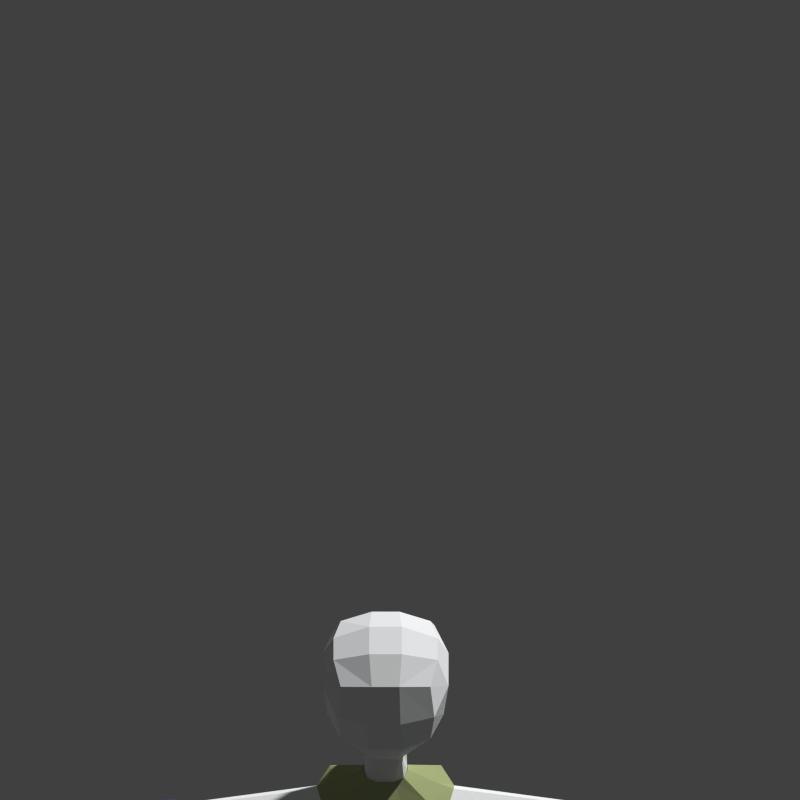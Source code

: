 # Source: Human_Low_Poly_BVH_RIGGED2.blend  (saved by Blender 2.72.0; exported with 4.5.12 LTS)
import bpy
from mathutils import Matrix  # noqa: F401  (used for matrix-valued properties, if any)

bpy.ops.wm.read_factory_settings(use_empty=True)
scene = bpy.context.scene
scene.name = 'Scene'

# ---- collections
col_collection_1 = bpy.data.collections.new('Collection 1'); scene.collection.children.link(col_collection_1)

# ---- materials (node trees are filled in below, after node groups)
mat_material_001 = bpy.data.materials.new('Material.001')
mat_material_001.alpha_threshold = 0.0
mat_material_001.use_transparent_shadow = False
mat_material_001.diffuse_color = (0.9702, 0.9868, 1.0, 1.0)
mat_material_001.roughness = 0.5
mat_material_001.line_color = (0.0, 0.0, 0.0, 1.0)
mat_material_003 = bpy.data.materials.new('Material.003')
mat_material_003.alpha_threshold = 0.0
mat_material_003.use_transparent_shadow = False
mat_material_003.diffuse_color = (0.08844, 0.05266, 0.1424, 1.0)
mat_material_003.roughness = 0.5
mat_material_003.line_color = (0.0, 0.0, 0.0, 1.0)
mat_material_002 = bpy.data.materials.new('Material.002')
mat_material_002.alpha_threshold = 0.0
mat_material_002.use_transparent_shadow = False
mat_material_002.diffuse_color = (0.4102, 0.4672, 0.2166, 1.0)
mat_material_002.roughness = 0.5
mat_material_002.specular_intensity = 0.0
mat_material_002.line_color = (0.0, 0.0, 0.0, 1.0)

# ---- material node trees

# ---- world
world_world = bpy.data.worlds.new('World'); scene.world = world_world
world_world.color = (0.05088, 0.05088, 0.05088)
world_world.use_sun_shadow = False
world_world.sun_shadow_jitter_overblur = 0.0
world_world.cycles.sampling_method = 'MANUAL'
world_world.cycles.sample_map_resolution = 256

# ---- cameras
cam_camera_005 = bpy.data.cameras.new('Camera.005')
cam_camera_005.type = 'ORTHO'
cam_camera_005.clip_end = 100.0
cam_camera_005.lens = 35.0
cam_camera_005.sensor_width = 32.0
cam_camera_005.sensor_height = 18.0
cam_camera_005.ortho_scale = 2.25
cam_camera_005.display_size = 2.0
cam_camera_005.dof.focus_distance = 0.0
cam_camera_005.dof.aperture_fstop = 128.0
cam_camera_004 = bpy.data.cameras.new('Camera.004')
cam_camera_004.type = 'ORTHO'
cam_camera_004.clip_end = 100.0
cam_camera_004.lens = 35.0
cam_camera_004.sensor_width = 32.0
cam_camera_004.sensor_height = 18.0
cam_camera_004.ortho_scale = 2.25
cam_camera_004.display_size = 2.0
cam_camera_004.dof.focus_distance = 0.0
cam_camera_004.dof.aperture_fstop = 128.0
cam_camera_003 = bpy.data.cameras.new('Camera.003')
cam_camera_003.type = 'ORTHO'
cam_camera_003.clip_end = 100.0
cam_camera_003.lens = 35.0
cam_camera_003.sensor_width = 32.0
cam_camera_003.sensor_height = 18.0
cam_camera_003.ortho_scale = 2.25
cam_camera_003.display_size = 2.0
cam_camera_003.dof.focus_distance = 0.0
cam_camera_003.dof.aperture_fstop = 128.0
cam_camera_002 = bpy.data.cameras.new('Camera.002')
cam_camera_002.type = 'ORTHO'
cam_camera_002.clip_end = 100.0
cam_camera_002.lens = 35.0
cam_camera_002.sensor_width = 32.0
cam_camera_002.sensor_height = 18.0
cam_camera_002.ortho_scale = 2.25
cam_camera_002.display_size = 2.0
cam_camera_002.dof.focus_distance = 0.0
cam_camera_002.dof.aperture_fstop = 128.0
cam_camera_001 = bpy.data.cameras.new('Camera.001')
cam_camera_001.type = 'ORTHO'
cam_camera_001.clip_end = 100.0
cam_camera_001.lens = 35.0
cam_camera_001.sensor_width = 32.0
cam_camera_001.sensor_height = 18.0
cam_camera_001.ortho_scale = 2.4
cam_camera_001.display_size = 2.0
cam_camera_001.dof.focus_distance = 0.0
cam_camera_001.dof.aperture_fstop = 128.0

# ---- meshes
me_cube_001 = bpy.data.meshes.new('Cube.001')
me_cube_001.from_pydata([(0.9922, 1.344, -8.272), (1.161, -0.1919, -8.506), (1.253, 0.5484, -8.179), (0.3119, 1.535, -8.297), (0.3242, -0.3372, -8.696), (0.3199, 0.5867, -8.402), (1.061, 1.479, -9.205), (1.293, -0.1978, -9.206), (1.353, 0.6461, -8.999), (0.3649, 1.67, -9.138), (0.3925, -0.4159, -9.304), (0.4064, 0.6371, -9.168), (1.253, 0.7862, -11.89), (1.353, 0.0406, -11.89), (1.383, 0.4149, -11.8), (0.9161, 0.8716, -11.87), (0.9273, -0.05568, -11.94), (0.9238, 0.4087, -11.88), (1.415, 0.0274, -12.57), (0.9833, -0.07288, -12.61), (0.9697, 0.8783, -12.53), (1.313, 0.792, -12.56), (0.9779, 0.4071, -12.55), (1.446, 0.4165, -12.48), (1.385, 0.004344, -12.19), (0.9349, 0.8678, -12.17), (0.9436, 0.3889, -12.18), (1.417, 0.396, -12.1), (0.9479, -0.09586, -12.24), (1.282, 0.7791, -12.19), (4.272, 1.189, -2.739), (4.358, 0.6, -2.903), (4.352, 0.8568, -2.725), (4.22, 1.2, -3.398), (4.289, 0.6437, -3.557), (4.296, 0.9122, -3.419), (7.748, 1.524, -2.79), (7.807, 1.058, -2.922), (7.802, 1.261, -2.783), (7.706, 1.65, -3.319), (7.764, 1.095, -3.444), (7.756, 1.417, -3.342), (4.492, 1.315, -3.453), (4.562, 1.295, -2.647), (4.657, 0.5866, -2.851), (4.581, 0.6299, -3.651), (4.58, 0.9549, -3.477), (4.652, 0.8986, -2.638), (-1.534, 0.5802, -13.55), (-0.9351, 0.564, -13.63), (-0.9616, 1.09, -13.6), (-1.495, 0.1443, -13.65), (-1.368, 0.9964, -13.64), (-0.9889, 0.03646, -13.7), (0.9817, 0.02726, -13.59), (1.375, 1.005, -13.52), (1.504, 0.1364, -13.54), (0.9553, 1.1, -13.49), (-0.9922, 1.344, -8.272), (-1.161, -0.1919, -8.506), (-1.253, 0.5484, -8.179), (-0.3119, 1.535, -8.297), (-0.3242, -0.3372, -8.696), (-0.3199, 0.5867, -8.402), (-1.061, 1.479, -9.205), (-1.293, -0.1978, -9.206), (-1.353, 0.6461, -8.999), (-0.3649, 1.67, -9.138), (-0.3925, -0.4159, -9.304), (-0.4064, 0.6371, -9.168), (-1.253, 0.7862, -11.89), (-1.353, 0.0406, -11.89), (-1.383, 0.4149, -11.8), (-0.9161, 0.8716, -11.87), (-0.9273, -0.05568, -11.94), (-0.9238, 0.4087, -11.88), (-1.415, 0.0274, -12.57), (-0.9833, -0.07288, -12.61), (-0.9697, 0.8783, -12.53), (-1.313, 0.792, -12.56), (-0.9779, 0.4071, -12.55), (-1.446, 0.4165, -12.48), (-1.385, 0.004344, -12.19), (-0.9349, 0.8678, -12.17), (-0.9436, 0.3889, -12.18), (-1.417, 0.396, -12.1), (-0.9479, -0.09586, -12.24), (-1.282, 0.7791, -12.19), (-4.266, 1.198, -2.729), (-4.357, 0.5864, -2.897), (-4.348, 0.852, -2.711), (-4.214, 1.21, -3.408), (-4.285, 0.6362, -3.569), (-4.292, 0.9158, -3.433), (-7.747, 1.534, -2.779), (-7.809, 1.045, -2.916), (-7.803, 1.257, -2.768), (-7.705, 1.661, -3.329), (-7.765, 1.087, -3.457), (-7.756, 1.42, -3.357), (-4.489, 1.326, -3.462), (-4.558, 1.305, -2.637), (-4.657, 0.5733, -2.844), (-4.58, 0.6224, -3.664), (-4.578, 0.9586, -3.491), (-4.651, 0.8943, -2.624), (0.9233, 0.5637, -13.51), (1.545, 0.5821, -13.43), (0.1988, 0.632, -2.292), (0.2222, -0.02702, -2.473), (0.4775, 0.2642, -2.247), (0.4696, 0.01722, -2.355), (0.9069, 1.059, -2.457), (1.199, -0.3448, -2.734), (0.4033, 0.5577, -2.223), (0.398, 1.213, -2.588), (0.4629, -0.4626, -3.072), (1.121, -0.1909, -7.172), (0.941, 1.221, -6.751), (1.032, -0.3055, -4.546), (1.038, 0.4179, -4.093), (0.2242, 1.487, -4.083), (0.2893, -0.4263, -4.876), (0.9777, 1.333, -8.278), (1.14, -0.1874, -8.513), (1.129, 0.4518, -6.762), (0.3994, 1.41, -6.762), (0.4566, -0.2998, -7.468), (1.235, 0.5451, -8.184), (0.3477, 1.527, -8.298), (0.3617, -0.3344, -8.694), (1.092, 0.4072, -2.51), (0.8277, 1.279, -4.074), (1.391, 0.8392, -2.651), (1.483, 0.1488, -2.857), (1.474, 0.4565, -2.648), (1.324, 0.8577, -3.444), (1.418, 0.1796, -3.645), (1.404, 0.4892, -3.462), (4.302, 1.167, -2.762), (4.372, 0.6356, -2.918), (4.369, 0.8719, -2.759), (4.247, 1.181, -3.371), (4.315, 0.6611, -3.526), (4.311, 0.9022, -3.384), (0.4199, -0.3339, -6.047), (0.3653, 1.308, -5.372), (1.065, 0.3882, -5.37), (1.057, -0.2286, -5.763), (0.8854, 1.126, -5.36), (8.881e-10, 0.6309, -2.292), (8.881e-10, -0.0267, -2.472), (-0.2222, -0.02702, -2.473), (-0.2012, 0.6314, -2.292), (-0.4696, 0.01722, -2.355), (-0.9073, 1.11, -2.531), (-1.199, -0.3448, -2.734), (-0.4045, 0.5587, -2.223), (-0.4777, 0.2653, -2.247), (-0.3973, 1.21, -2.583), (-0.4629, -0.4626, -3.072), (-1.121, -0.1909, -7.172), (-4.456e-11, 1.212, -2.586), (-4.456e-11, -0.4621, -3.07), (-0.941, 1.221, -6.751), (-1.038, 0.4179, -4.093), (-0.224, 1.487, -4.083), (-0.2893, -0.4263, -4.876), (-0.9777, 1.333, -8.278), (-4.456e-11, 1.487, -4.083), (-4.456e-11, -0.4264, -4.876), (-1.14, -0.1874, -8.513), (-1.129, 0.4518, -6.762), (-0.3994, 1.41, -6.762), (-0.4566, -0.2998, -7.468), (-4.456e-11, 1.411, -6.762), (-4.456e-11, -0.2999, -7.468), (-1.235, 0.5451, -8.184), (-0.3477, 1.527, -8.298), (-0.3617, -0.3344, -8.694), (-4.456e-11, 1.477, -8.253), (-4.456e-11, -0.2757, -8.825), (-1.091, 0.4082, -2.51), (-0.8275, 1.279, -4.074), (-1.032, -0.3055, -4.546), (-1.39, 0.8389, -2.65), (-1.483, 0.1488, -2.857), (-1.473, 0.4568, -2.648), (-1.324, 0.8573, -3.444), (-1.418, 0.1796, -3.645), (-1.404, 0.4892, -3.462), (-4.302, 1.167, -2.762), (-4.372, 0.6356, -2.918), (-4.369, 0.8719, -2.759), (-4.247, 1.181, -3.371), (-4.315, 0.6611, -3.526), (-4.311, 0.9022, -3.384), (-4.456e-11, -0.334, -6.047), (-0.4199, -0.3339, -6.047), (-0.3653, 1.308, -5.372), (-4.456e-11, 1.309, -5.372), (-1.065, 0.3882, -5.37), (-1.057, -0.2286, -5.763), (-0.8854, 1.126, -5.36), (0.9701, -0.9962, 1.018), (0.97, 1.013, 1.018), (0.4865, -1.045, -1.432), (0.3481, 0.5865, -1.569), (0.3215, -1.182, -1.736), (0.2996, -1.142, 1.159), (0.4531, 0.006886, -1.692), (0.369, 0.3395, -1.579), (1.055, -1.396, 0.4893), (0.9735, -1.224, -0.3305), (1.125, 0.3333, 1.159), (1.125, -0.3333, 1.159), (0.287, 0.6139, -1.595), (1.055, 1.413, 0.4892), (0.9735, 1.241, -0.3305), (0.2996, 1.159, 1.159), (0.3525, -0.4206, 1.421), (0.3525, 0.4206, 1.421), (0.4095, -0.02825, -1.793), (0.3239, -1.661, 0.5246), (0.3699, -1.505, -0.3873), (1.36, 0.5032, 0.5377), (1.254, 0.4502, -0.3873), (1.36, -0.5057, 0.5376), (1.254, -0.4511, -0.3873), (0.3239, 1.678, 0.5245), (0.3699, 1.522, -0.3873), (0.2018, 0.6166, -2.32), (0.2242, -0.0007747, -2.491), (0.465, 0.2678, -2.277), (0.465, 0.03609, -2.38), (0.3978, 0.5495, -2.253), (-1.036, 0.09367, -13.58), (-1.32, 0.9413, -13.53), (-1.438, 0.1921, -13.54), (-1.0, 1.028, -13.5), (1.363, 1.125, -14.5), (1.502, 0.3254, -14.5), (1.526, 0.7259, -14.4), (0.9994, 1.218, -14.47), (1.057, 0.2204, -14.55), (0.9899, 0.7249, -14.48), (1.443, 1.282, -15.43), (1.889, 0.5326, -15.43), (1.739, 0.933, -15.33), (1.006, 1.375, -15.39), (1.036, 0.3776, -15.47), (1.044, 0.8821, -15.4), (2.129, -1.453, -14.81), (1.793, -1.534, -14.83), (2.221, -1.399, -15.51), (1.808, -1.48, -15.53), (1.442, -0.6682, -14.63), (1.416, -0.5535, -15.56), (2.189, -0.4467, -15.53), (1.888, -0.5614, -14.6), (0.8545, 1.022, -14.92), (0.8451, 1.663, -14.9), (1.759, 1.073, -14.82), (1.895, 0.5525, -14.95), (0.8764, 0.366, -15.01), (1.392, 1.543, -14.95), (2.35, -1.877, -15.2), (1.875, -1.983, -15.24), (1.375, -0.8175, -15.12), (2.316, -0.6785, -15.07), (7.749, 1.482, -2.847), (7.797, 1.119, -2.958), (7.797, 1.283, -2.85), (7.708, 1.598, -3.271), (7.755, 1.128, -3.382), (7.755, 1.398, -3.273), (8.245, 1.624, -2.777), (8.292, 1.086, -2.888), (8.292, 1.425, -2.78), (8.203, 1.739, -3.311), (8.251, 1.163, -3.363), (8.251, 1.608, -3.365), (9.408, 1.828, -2.795), (9.57, 0.9825, -2.862), (9.619, 1.497, -2.807), (9.384, 1.841, -3.115), (9.545, 1.098, -3.147), (9.594, 1.613, -3.158), (8.147, 0.4338, -3.156), (8.134, 0.4365, -3.287), (8.299, 0.4237, -3.134), (8.287, 0.4474, -3.281), (8.213, 0.7957, -3.269), (8.23, 0.7643, -3.075), (8.011, 0.7812, -3.277), (8.028, 0.7776, -3.104), (-0.9701, -0.9962, 1.018), (-0.97, 1.013, 1.018), (-0.4865, -1.045, -1.432), (-0.3481, 0.5865, -1.569), (-0.3215, -1.182, -1.736), (-0.2996, -1.142, 1.159), (-0.4531, 0.006886, -1.692), (-0.369, 0.3395, -1.579), (-1.055, -1.396, 0.4893), (-0.9735, -1.224, -0.3305), (-1.125, 0.3333, 1.159), (-1.125, -0.3333, 1.159), (-0.287, 0.6139, -1.595), (-1.055, 1.413, 0.4892), (-0.9735, 1.241, -0.3305), (-0.2996, 1.159, 1.159), (-0.3525, -0.4206, 1.421), (-0.3525, 0.4206, 1.421), (-0.4095, -0.02825, -1.793), (-0.3239, -1.661, 0.5246), (-0.3699, -1.505, -0.3873), (-1.36, 0.5032, 0.5377), (-1.254, 0.4502, -0.3873), (-1.36, -0.5057, 0.5376), (-1.254, -0.4511, -0.3873), (-0.3239, 1.678, 0.5245), (-0.3699, 1.522, -0.3873), (0.0, -1.183, -1.738), (0.0, -1.142, 1.159), (-2.166e-09, 0.6139, -1.595), (0.0, 1.159, 1.159), (0.0, -0.4206, 1.421), (0.0, 0.4206, 1.421), (0.0, -0.02825, -1.793), (9.327e-10, 0.6166, -2.32), (0.0, -1.663, 0.5256), (0.0, -1.505, -0.3873), (0.0, 1.68, 0.5255), (0.0, 1.522, -0.3873), (9.327e-10, -0.0007747, -2.491), (-0.2242, -0.0007747, -2.491), (-0.2018, 0.6166, -2.32), (-0.465, 0.03609, -2.38), (-0.3978, 0.5495, -2.253), (-0.465, 0.2678, -2.277), (-1.009, 0.5665, -13.51), (-1.461, 0.5675, -13.44), (-1.363, 1.125, -14.5), (-1.502, 0.3254, -14.5), (-1.526, 0.7259, -14.4), (-0.9994, 1.218, -14.47), (-1.057, 0.2204, -14.55), (-0.9899, 0.7249, -14.48), (1.461, 0.5675, -13.44), (1.009, 0.5665, -13.51), (1.0, 1.028, -13.5), (1.438, 0.1921, -13.54), (1.32, 0.9413, -13.53), (1.036, 0.09367, -13.58), (-1.443, 1.282, -15.43), (-1.889, 0.5326, -15.43), (-1.739, 0.933, -15.33), (-1.006, 1.375, -15.39), (-1.036, 0.3776, -15.47), (-1.044, 0.8821, -15.4), (-2.129, -1.453, -14.81), (-1.793, -1.534, -14.83), (-2.221, -1.399, -15.51), (-1.808, -1.48, -15.53), (-1.442, -0.6682, -14.63), (-1.416, -0.5535, -15.56), (-2.189, -0.4467, -15.53), (-1.888, -0.5614, -14.6), (-0.8545, 1.022, -14.92), (-0.8451, 1.663, -14.9), (-1.759, 1.073, -14.82), (-1.895, 0.5525, -14.95), (-0.8764, 0.366, -15.01), (-1.392, 1.543, -14.95), (-2.35, -1.877, -15.2), (-1.875, -1.983, -15.24), (-1.375, -0.8175, -15.12), (-2.316, -0.6785, -15.07), (-7.749, 1.482, -2.847), (-7.797, 1.119, -2.958), (-7.797, 1.283, -2.85), (-7.708, 1.598, -3.271), (-7.755, 1.128, -3.382), (-7.755, 1.398, -3.273), (-8.245, 1.624, -2.777), (-8.292, 1.086, -2.888), (-8.292, 1.425, -2.78), (-8.203, 1.739, -3.311), (-8.251, 1.163, -3.363), (-8.251, 1.608, -3.365), (-9.408, 1.828, -2.795), (-9.57, 0.9825, -2.862), (-9.619, 1.497, -2.807), (-9.384, 1.841, -3.115), (-9.545, 1.098, -3.147), (-9.594, 1.613, -3.158), (-8.147, 0.4338, -3.156), (-8.134, 0.4365, -3.287), (-8.299, 0.4237, -3.134), (-8.287, 0.4474, -3.281), (-8.213, 0.7957, -3.269), (-8.23, 0.7643, -3.075), (-8.011, 0.7812, -3.277), (-8.028, 0.7776, -3.104)], [], [(1, 4, 10, 7), (5, 3, 9, 11), (6, 8, 14, 12), (10, 11, 17, 16), (4, 5, 11, 10), (3, 0, 6, 9), (2, 1, 7, 8), (0, 2, 8, 6), (7, 10, 16, 13), (9, 6, 12, 15), (11, 9, 15, 17), (8, 7, 13, 14), (25, 29, 21, 20), (24, 28, 19, 18), (26, 25, 20, 22), (27, 24, 18, 23), (28, 26, 22, 19), (29, 27, 23, 21), (15, 12, 29, 25), (13, 16, 28, 24), (17, 15, 25, 26), (14, 13, 24, 27), (16, 17, 26, 28), (12, 14, 27, 29), (44, 45, 40, 37), (42, 43, 36, 39), (45, 46, 41, 40), (47, 44, 37, 38), (46, 42, 39, 41), (43, 47, 38, 36), (31, 34, 45, 44), (33, 30, 43, 42), (34, 35, 46, 45), (32, 31, 44, 47), (35, 33, 42, 46), (30, 32, 47, 43), (20, 21, 55, 57), (19, 22, 106, 54), (21, 23, 107, 55), (18, 19, 54, 56), (22, 20, 57, 106), (23, 18, 56, 107), (79, 52, 48, 81), (77, 53, 49, 80), (81, 48, 51, 76), (80, 49, 50, 78), (76, 51, 53, 77), (78, 50, 52, 79), (59, 65, 68, 62), (63, 69, 67, 61), (64, 70, 72, 66), (68, 74, 75, 69), (62, 68, 69, 63), (61, 67, 64, 58), (60, 66, 65, 59), (58, 64, 66, 60), (65, 71, 74, 68), (67, 73, 70, 64), (69, 75, 73, 67), (66, 72, 71, 65), (83, 78, 79, 87), (82, 76, 77, 86), (84, 80, 78, 83), (85, 81, 76, 82), (86, 77, 80, 84), (87, 79, 81, 85), (73, 83, 87, 70), (71, 82, 86, 74), (75, 84, 83, 73), (72, 85, 82, 71), (74, 86, 84, 75), (70, 87, 85, 72), (102, 95, 98, 103), (100, 97, 94, 101), (103, 98, 99, 104), (105, 96, 95, 102), (104, 99, 97, 100), (101, 94, 96, 105), (89, 102, 103, 92), (91, 100, 101, 88), (92, 103, 104, 93), (90, 105, 102, 89), (93, 104, 100, 91), (88, 101, 105, 90), (162, 115, 121, 169), (111, 109, 116, 113), (146, 149, 118, 126), (148, 145, 127, 117), (145, 197, 176, 127), (200, 146, 126, 175), (116, 163, 170, 122), (113, 116, 122, 119), (127, 176, 181, 130), (175, 126, 129, 180), (118, 125, 128, 123), (125, 117, 124, 128), (147, 148, 117, 125), (149, 147, 125, 118), (117, 127, 130, 124), (126, 118, 123, 129), (133, 135, 141, 139), (138, 136, 142, 144), (136, 133, 139, 142), (134, 137, 143, 140), (137, 138, 144, 143), (135, 134, 140, 141), (119, 122, 145, 148), (122, 170, 197, 145), (169, 121, 146, 200), (120, 119, 148, 147), (150, 162, 159, 153), (162, 169, 166, 159), (154, 156, 160, 152), (153, 159, 155, 157), (199, 173, 164, 203), (202, 161, 174, 198), (198, 174, 176, 197), (200, 175, 173, 199), (160, 167, 170, 163), (174, 179, 181, 176), (175, 180, 178, 173), (164, 168, 177, 172), (172, 177, 171, 161), (201, 172, 161, 202), (203, 164, 172, 201), (161, 171, 179, 174), (173, 178, 168, 164), (185, 191, 193, 187), (190, 196, 194, 188), (188, 194, 191, 185), (186, 192, 195, 189), (189, 195, 196, 190), (187, 193, 192, 186), (167, 198, 197, 170), (169, 200, 199, 166), (110, 111, 113, 131), (114, 110, 131, 112), (109, 151, 163, 116), (115, 112, 132, 121), (108, 114, 112, 115), (119, 120, 138, 137), (113, 119, 137, 134), (131, 113, 134, 135), (120, 132, 136, 138), (112, 131, 135, 133), (132, 112, 133, 136), (121, 132, 149, 146), (132, 120, 147, 149), (158, 182, 156, 154), (157, 155, 182, 158), (152, 160, 163, 151), (159, 166, 183, 155), (156, 184, 167, 160), (184, 189, 190, 165), (156, 186, 189, 184), (182, 187, 186, 156), (165, 190, 188, 183), (155, 185, 187, 182), (183, 188, 185, 155), (166, 199, 203, 183), (184, 202, 198, 167), (165, 201, 202, 184), (183, 203, 201, 165), (228, 213, 206, 210), (230, 218, 207, 216), (204, 215, 220, 209), (215, 214, 221, 220), (214, 205, 219, 221), (208, 222, 210, 206), (323, 329, 222, 208), (213, 224, 208, 206), (204, 209, 223, 212), (212, 223, 224, 213), (218, 226, 211, 207), (226, 228, 210, 211), (205, 214, 225, 217), (217, 225, 226, 218), (214, 215, 227, 225), (225, 227, 228, 226), (215, 204, 212, 227), (227, 212, 213, 228), (334, 230, 216, 325), (326, 219, 229, 333), (333, 229, 230, 334), (219, 205, 217, 229), (229, 217, 218, 230), (209, 220, 327, 324), (220, 221, 328, 327), (221, 219, 326, 328), (224, 332, 323, 208), (209, 324, 331, 223), (223, 331, 332, 224), (351, 353, 240, 243), (352, 354, 244, 241), (262, 263, 247, 248), (260, 261, 249, 251), (350, 351, 243, 245), (349, 352, 241, 242), (354, 350, 245, 244), (353, 349, 242, 240), (251, 249, 246, 248), (250, 251, 248, 247), (264, 260, 251, 250), (265, 262, 248, 246), (268, 257, 255, 267), (261, 265, 246, 249), (266, 267, 255, 254), (269, 259, 252, 266), (257, 258, 254, 255), (259, 256, 253, 252), (264, 250, 257, 268), (263, 241, 259, 269), (250, 247, 258, 257), (241, 244, 256, 259), (242, 241, 263, 262), (245, 243, 261, 260), (244, 245, 260, 264), (240, 242, 262, 265), (256, 268, 267, 253), (243, 240, 265, 261), (252, 253, 267, 266), (258, 269, 266, 254), (244, 264, 268, 256), (247, 263, 269, 258), (272, 271, 277, 278), (274, 275, 281, 280), (280, 281, 287, 286), (277, 280, 286, 283), (275, 273, 279, 281), (270, 272, 278, 276), (273, 270, 276, 279), (292, 293, 290, 291), (282, 284, 287, 285), (284, 283, 286, 287), (278, 277, 283, 284), (281, 279, 285, 287), (276, 278, 284, 282), (279, 276, 282, 285), (288, 289, 291, 290), (294, 292, 291, 289), (293, 295, 288, 290), (295, 294, 289, 288), (280, 277, 293, 292), (274, 280, 292, 294), (277, 271, 295, 293), (271, 274, 294, 295), (320, 302, 298, 305), (322, 308, 299, 310), (296, 301, 312, 307), (307, 312, 313, 306), (306, 313, 311, 297), (300, 298, 302, 314), (323, 300, 314, 329), (305, 298, 300, 316), (296, 304, 315, 301), (304, 305, 316, 315), (310, 299, 303, 318), (318, 303, 302, 320), (297, 309, 317, 306), (309, 310, 318, 317), (306, 317, 319, 307), (317, 318, 320, 319), (307, 319, 304, 296), (319, 320, 305, 304), (334, 325, 308, 322), (326, 333, 321, 311), (333, 334, 322, 321), (311, 321, 309, 297), (321, 322, 310, 309), (301, 324, 327, 312), (312, 327, 328, 313), (313, 328, 326, 311), (316, 300, 323, 332), (301, 315, 331, 324), (315, 316, 332, 331), (239, 346, 343, 237), (238, 344, 347, 236), (371, 357, 356, 372), (369, 360, 358, 370), (341, 348, 346, 239), (342, 345, 344, 238), (236, 347, 348, 341), (237, 343, 345, 342), (360, 357, 355, 358), (359, 356, 357, 360), (373, 359, 360, 369), (374, 355, 357, 371), (377, 376, 364, 366), (370, 358, 355, 374), (375, 363, 364, 376), (378, 375, 361, 368), (366, 364, 363, 367), (368, 361, 362, 365), (373, 377, 366, 359), (372, 378, 368, 344), (359, 366, 367, 356), (344, 368, 365, 347), (345, 371, 372, 344), (348, 369, 370, 346), (347, 373, 369, 348), (343, 374, 371, 345), (365, 362, 376, 377), (346, 370, 374, 343), (361, 375, 376, 362), (367, 363, 375, 378), (347, 365, 377, 373), (356, 367, 378, 372), (381, 387, 386, 380), (383, 389, 390, 384), (389, 395, 396, 390), (386, 392, 395, 389), (384, 390, 388, 382), (379, 385, 387, 381), (382, 388, 385, 379), (401, 400, 399, 402), (391, 394, 396, 393), (393, 396, 395, 392), (387, 393, 392, 386), (390, 396, 394, 388), (385, 391, 393, 387), (388, 394, 391, 385), (397, 399, 400, 398), (403, 398, 400, 401), (402, 399, 397, 404), (404, 397, 398, 403), (389, 401, 402, 386), (383, 403, 401, 389), (386, 402, 404, 380), (380, 404, 403, 383), (222, 329, 335, 232), (325, 216, 231, 330), (207, 211, 233, 235), (210, 222, 232, 234), (216, 207, 235, 231), (211, 210, 234, 233), (314, 336, 335, 329), (325, 330, 337, 308), (299, 339, 340, 303), (302, 338, 336, 314), (308, 337, 339, 299), (303, 340, 338, 302), (115, 162, 150, 108)])
me_cube_001.polygons.foreach_set('material_index', [1, 1, 1, 1, 1, 1, 1, 1, 1, 1, 1, 1, 1, 1, 1, 1, 1, 1, 1, 1, 1, 1, 1, 1, 1, 1, 1, 1, 1, 1, 1, 1, 1, 1, 1, 1, 1, 1, 1, 1, 1, 1, 1, 1, 1, 1, 1, 1, 1, 1, 1, 1, 1, 1, 1, 1, 1, 1, 1, 1, 1, 1, 1, 1, 1, 1, 1, 1, 1, 1, 1, 1, 1, 1, 1, 1, 1, 1, 1, 1, 1, 1, 1, 1, 2, 2, 2, 2, 2, 2, 2, 2, 2, 2, 2, 2, 2, 2, 2, 2, 0, 0, 0, 0, 0, 0, 2, 2, 2, 2, 2, 2, 2, 2, 2, 2, 2, 2, 2, 2, 2, 2, 2, 2, 2, 2, 2, 0, 0, 0, 0, 0, 0, 2, 2, 2, 2, 2, 2, 2, 2, 2, 2, 2, 2, 2, 2, 2, 2, 2, 2, 2, 2, 2, 2, 2, 2, 2, 2, 2, 2, 2, 2, 0, 0, 0, 0, 0, 0, 0, 0, 0, 0, 0, 0, 0, 0, 0, 0, 0, 0, 0, 0, 0, 0, 0, 0, 0, 0, 0, 0, 0, 0, 0, 0, 0, 0, 0, 0, 0, 0, 0, 0, 0, 0, 0, 0, 0, 0, 0, 0, 0, 0, 0, 0, 0, 0, 0, 0, 0, 0, 0, 0, 0, 0, 0, 0, 0, 0, 0, 0, 0, 0, 0, 0, 0, 0, 0, 0, 0, 0, 0, 0, 0, 0, 0, 0, 0, 0, 0, 0, 0, 0, 0, 0, 0, 0, 0, 0, 0, 0, 0, 0, 0, 0, 0, 0, 0, 0, 0, 0, 0, 0, 0, 0, 0, 0, 0, 0, 0, 0, 0, 0, 0, 0, 0, 0, 0, 0, 0, 0, 0, 0, 0, 0, 0, 0, 0, 0, 0, 0, 0, 0, 0, 0, 0, 0, 0, 0, 0, 0, 0, 0, 0, 0, 0, 0, 0, 0, 0, 0, 0, 0, 0, 0, 0, 0, 0, 0, 0, 0, 0, 0, 0, 0, 0, 0, 0, 0, 0, 0, 2])
me_cube_001.materials.append(mat_material_001)
me_cube_001.materials.append(mat_material_003)
me_cube_001.materials.append(mat_material_002)
me_cube_001.use_remesh_preserve_volume = False
me_cube_001.use_remesh_preserve_attributes = False
me_cube_001.use_mirror_vertex_groups = False
me_cube_001.update()
arm_armature_001 = bpy.data.armatures.new('Armature.001')  # bones are not reproduced

# ---- objects
ob_front_cam = bpy.data.objects.new('front_cam', cam_camera_005)
ob_fs_cam = bpy.data.objects.new('fs_cam', cam_camera_004)
ob_side_cam = bpy.data.objects.new('side_cam', cam_camera_003)
ob_bs_cam = bpy.data.objects.new('bs_cam', cam_camera_002)
ob_back_cam = bpy.data.objects.new('back_cam', cam_camera_001)
ob_metarig = bpy.data.objects.new('metarig', arm_armature_001)
ob_cube = bpy.data.objects.new('Cube', me_cube_001)

# ---- transforms, parenting, visibility, modifiers, constraints
ob_front_cam.location = (0.02218, 1.256, 3.145)
ob_front_cam.rotation_euler = (0.7854, 1.113e-06, -3.142)
ob_front_cam.scale = (-1.0, 1.0, 1.0)
ob_front_cam.lineart.crease_threshold = 0.0
ob_fs_cam.location = (-2.167, 0.09944, 3.003)
ob_fs_cam.rotation_euler = (0.7827, -0.002929, -2.356)
ob_fs_cam.lineart.crease_threshold = 0.0
ob_side_cam.location = (-3.014, -2.09, 2.987)
ob_side_cam.rotation_euler = (0.7827, -0.002929, -1.571)
ob_side_cam.lineart.crease_threshold = 0.0
ob_bs_cam.location = (-2.453, -4.567, 2.947)
ob_bs_cam.rotation_euler = (0.7835, -0.0009142, -0.7854)
ob_bs_cam.lineart.crease_threshold = 0.0
ob_back_cam.location = (0.04999, -5.872, 3.133)
ob_back_cam.rotation_euler = (0.7854, 1.113e-06, 0.0)
ob_back_cam.lineart.crease_threshold = 0.0
ob_metarig.location = (-0.05135, 0.0814, -1.163)
ob_metarig.lineart.crease_threshold = 0.0
ob_cube.parent = ob_metarig
ob_cube.matrix_parent_inverse = Matrix(((1.0, 0.0, 0.0, 0.05135), (0.0, 1.0, 0.0, -0.0814), (0.0, 0.0, 1.0, 1.163), (0.0, 0.0, 0.0, 1.0)))
ob_cube.location = (-0.01888, 0.04648, 0.794)
ob_cube.scale = (0.1302, 0.1302, 0.1302)
ob_cube.lock_rotations_4d = False
ob_cube.empty_display_type = 'ARROWS'
ob_cube.lineart.crease_threshold = 0.0
_vg = ob_cube.vertex_groups.new(name='DEF-head')
for _i, _w in zip([204, 205, 206, 207, 208, 209, 210, 212, 213, 214, 215, 216, 217, 218, 219, 220, 221, 222, 223, 224, 225, 226, 227, 228, 229, 230, 296, 297, 298, 299, 300, 301, 302, 304, 305, 306, 307, 308, 309, 310, 311, 312, 313, 314, 315, 316, 317, 318, 319, 320, 321, 322, 323, 324, 326, 327, 328, 331, 332, 333, 334], [0.9417, 0.9191, 0.3076, 0.02426, 0.2274, 0.9516, 0.02128, 0.9133, 0.8121, 0.937, 0.9476, 0.01109, 0.8538, 0.6157, 0.9388, 0.946, 0.9404, 0.009981, 0.9189, 0.8118, 0.8681, 0.5703, 0.9127, 0.7735, 0.8889, 0.7443, 0.9413, 0.9187, 0.3075, 0.02577, 0.2274, 0.9515, 0.02271, 0.9129, 0.8116, 0.9364, 0.9471, 0.0124, 0.8536, 0.6161, 0.9387, 0.9459, 0.9403, 0.01119, 0.9188, 0.8116, 0.8675, 0.5707, 0.912, 0.7727, 0.8888, 0.7443, 0.2205, 0.9526, 0.9411, 0.9461, 0.9408, 0.9194, 0.8117, 0.8929, 0.7582]): _vg.add([_i], _w, 'REPLACE')
_vg = ob_cube.vertex_groups.new(name='DEF-finger_index.03.L')
for _i, _w in zip([283, 284, 286, 287], [0.5859, 0.03024, 0.9151, 0.06057]): _vg.add([_i], _w, 'REPLACE')
_vg = ob_cube.vertex_groups.new(name='DEF-finger_index.02.L')
_vg = ob_cube.vertex_groups.new(name='DEF-finger_index.01.L.02')
_vg = ob_cube.vertex_groups.new(name='DEF-thumb.03.L')
for _i, _w in zip([288, 289, 290, 291, 292, 293, 294], [0.9437, 0.9399, 0.8661, 0.9562, 0.002204, 0.0006082, 0.0009803]): _vg.add([_i], _w, 'REPLACE')
_vg = ob_cube.vertex_groups.new(name='DEF-thumb.02.L')
for _i, _w in zip([271, 274, 275, 277, 280, 288, 289, 290, 291, 292, 293, 294, 295], [0.07497, 0.1022, 0.003229, 0.01499, 0.04941, 0.05413, 0.05679, 0.1292, 0.03445, 0.9333, 0.9403, 0.9153, 0.9497]): _vg.add([_i], _w, 'REPLACE')
_vg = ob_cube.vertex_groups.new(name='DEF-thumb.01.L.02')
_vg = ob_cube.vertex_groups.new(name='DEF-palm.01.L')
for _i, _w in zip([271, 272, 277, 278, 280, 283, 293], [0.02295, 0.004504, 0.8368, 0.0802, 0.05662, 0.05039, 0.00278]): _vg.add([_i], _w, 'REPLACE')
_vg = ob_cube.vertex_groups.new(name='DEF-finger_index.01.L.01')
_vg = ob_cube.vertex_groups.new(name='DEF-thumb.01.L.01')
for _i, _w in zip([274, 275, 277, 279, 280, 281, 292], [0.08586, 0.007683, 0.0169, 0.02005, 0.7639, 0.09752, 0.01499]): _vg.add([_i], _w, 'REPLACE')
_vg = ob_cube.vertex_groups.new(name='DEF-finger_middle.03.L')
_vg = ob_cube.vertex_groups.new(name='DEF-finger_middle.02.L')
_vg = ob_cube.vertex_groups.new(name='DEF-finger_middle.01.L.02')
_vg = ob_cube.vertex_groups.new(name='DEF-palm.02.L')
for _i, _w in zip([270, 272, 276, 277, 278], [0.003421, 0.02081, 0.1377, 0.0525, 0.7353]): _vg.add([_i], _w, 'REPLACE')
_vg = ob_cube.vertex_groups.new(name='DEF-finger_middle.01.L.01')
_vg = ob_cube.vertex_groups.new(name='DEF-finger_ring.03.L')
for _i, _w in zip([282, 283, 284, 285, 286, 287], [0.1309, 0.3165, 0.8868, 0.1019, 0.06112, 0.8249]): _vg.add([_i], _w, 'REPLACE')
_vg = ob_cube.vertex_groups.new(name='DEF-finger_ring.02.L')
_vg = ob_cube.vertex_groups.new(name='DEF-finger_ring.01.L.02')
_vg = ob_cube.vertex_groups.new(name='DEF-palm.03.L')
for _i, _w in zip([270, 276, 278, 279, 282], [0.07074, 0.747, 0.1312, 0.07831, 0.002579]): _vg.add([_i], _w, 'REPLACE')
_vg = ob_cube.vertex_groups.new(name='DEF-finger_ring.01.L.01')
_vg = ob_cube.vertex_groups.new(name='DEF-finger_pinky.03.L')
for _i, _w in zip([281, 282, 283, 284, 285, 287], [0.007015, 0.8296, 0.0006934, 0.06716, 0.8613, 0.1144]): _vg.add([_i], _w, 'REPLACE')
_vg = ob_cube.vertex_groups.new(name='DEF-finger_pinky.02.L')
_vg = ob_cube.vertex_groups.new(name='DEF-finger_pinky.01.L.02')
_vg = ob_cube.vertex_groups.new(name='DEF-palm.04.L')
for _i, _w in zip([273, 275, 276, 279, 280, 281], [0.1111, 0.07498, 0.05084, 0.7967, 0.07491, 0.7931]): _vg.add([_i], _w, 'REPLACE')
_vg = ob_cube.vertex_groups.new(name='DEF-finger_pinky.01.L.01')
_vg = ob_cube.vertex_groups.new(name='DEF-hand.L')
for _i, _w in zip([270, 271, 272, 273, 274, 275], [0.2213, 0.7738, 0.7128, 0.05405, 0.0891, 0.01885]): _vg.add([_i], _w, 'REPLACE')
_vg = ob_cube.vertex_groups.new(name='DEF-forearm.L.01')
for _i, _w in zip([30, 31, 32, 33, 34, 35, 36, 37, 38, 39, 40, 41, 42, 43, 44, 45, 46, 47], [0.9905, 0.9906, 0.9895, 0.9928, 0.9927, 0.9922, 0.09282, 0.107, 0.1005, 0.0491, 0.0998, 0.07056, 0.994, 0.99, 0.9904, 0.994, 0.9911, 0.9874]): _vg.add([_i], _w, 'REPLACE')
_vg = ob_cube.vertex_groups.new(name='DEF-forearm.L.02')
for _i, _w in zip([36, 37, 38, 39, 40, 41, 270, 271, 272, 273, 274, 275, 279, 280, 281, 294], [0.9072, 0.893, 0.8995, 0.9504, 0.9002, 0.9294, 0.633, 0.08663, 0.1696, 0.7766, 0.6929, 0.8187, 0.04439, 0.005349, 0.02094, 0.02389]): _vg.add([_i], _w, 'REPLACE')
_vg = ob_cube.vertex_groups.new(name='DEF-upper_arm.L.02')
for _i, _w in zip([139, 140, 141, 142, 143, 144], [0.9899, 0.9909, 0.9932, 0.9906, 0.9855, 0.9935]): _vg.add([_i], _w, 'REPLACE')
_vg = ob_cube.vertex_groups.new(name='DEF-shoulder.L')
for _i, _w in zip([108, 109, 110, 111, 112, 113, 114, 115, 116, 119, 120, 122, 131, 133, 134, 135, 136, 137, 138, 148, 150, 151, 152, 153, 154, 155, 157, 158, 159, 160, 162, 163], [0.5101, 0.4763, 0.6055, 0.5918, 0.6753, 0.9312, 0.5686, 0.2388, 0.7789, 0.1749, 0.07991, 0.04682, 0.9008, 0.851, 0.96, 0.9538, 0.1717, 0.637, 0.1647, 0.004835, 0.1073, 0.3527, 0.2468, 0.1031, 0.1614, 0.001261, 0.1045, 0.1335, 0.05792, 0.02951, 0.1216, 0.1546]): _vg.add([_i], _w, 'REPLACE')
_vg = ob_cube.vertex_groups.new(name='DEF-upper_arm.L.01')
for _i, _w in zip([112, 113, 120, 121, 132, 133, 135, 136, 137, 138, 169], [0.04329, 0.0005093, 0.1909, 0.0509, 0.1681, 0.1145, 0.005568, 0.7401, 0.2767, 0.7919, 0.01203]): _vg.add([_i], _w, 'REPLACE')
_vg = ob_cube.vertex_groups.new(name='DEF-finger_index.03.R')
for _i, _w in zip([392, 393, 395, 396], [0.9572, 0.06078, 0.9427, 0.06474]): _vg.add([_i], _w, 'REPLACE')
_vg = ob_cube.vertex_groups.new(name='DEF-finger_index.02.R')
_vg = ob_cube.vertex_groups.new(name='DEF-finger_index.01.R.02')
_vg = ob_cube.vertex_groups.new(name='DEF-thumb.03.R')
for _i, _w in zip([397, 398, 399, 400, 401, 402], [0.9503, 0.944, 0.8669, 0.9517, 0.004968, 0.005065]): _vg.add([_i], _w, 'REPLACE')
_vg = ob_cube.vertex_groups.new(name='DEF-thumb.02.R')
for _i, _w in zip([380, 383, 384, 386, 389, 397, 398, 399, 400, 401, 402, 403, 404], [0.07508, 0.103, 0.003513, 0.01393, 0.05029, 0.04561, 0.05299, 0.1281, 0.0427, 0.9298, 0.9352, 0.9193, 0.955]): _vg.add([_i], _w, 'REPLACE')
_vg = ob_cube.vertex_groups.new(name='DEF-thumb.01.R.02')
_vg = ob_cube.vertex_groups.new(name='DEF-palm.01.R')
for _i, _w in zip([380, 381, 386, 387, 389, 402], [0.02271, 0.004446, 0.8388, 0.07974, 0.0576, 0.007286]): _vg.add([_i], _w, 'REPLACE')
_vg = ob_cube.vertex_groups.new(name='DEF-finger_index.01.R.01')
_vg = ob_cube.vertex_groups.new(name='DEF-thumb.01.R.01')
for _i, _w in zip([383, 384, 386, 388, 389, 390, 401], [0.08537, 0.007155, 0.01559, 0.01857, 0.7602, 0.09643, 0.01819]): _vg.add([_i], _w, 'REPLACE')
_vg = ob_cube.vertex_groups.new(name='DEF-finger_middle.03.R')
_vg = ob_cube.vertex_groups.new(name='DEF-finger_middle.02.R')
_vg = ob_cube.vertex_groups.new(name='DEF-finger_middle.01.R.02')
_vg = ob_cube.vertex_groups.new(name='DEF-palm.02.R')
for _i, _w in zip([379, 381, 385, 386, 387], [0.002921, 0.02073, 0.1361, 0.0518, 0.7366]): _vg.add([_i], _w, 'REPLACE')
_vg = ob_cube.vertex_groups.new(name='DEF-finger_middle.01.R.01')
_vg = ob_cube.vertex_groups.new(name='DEF-finger_ring.03.R')
for _i, _w in zip([391, 392, 393, 394, 395, 396], [0.1325, 0.01514, 0.8679, 0.1065, 0.02981, 0.8194]): _vg.add([_i], _w, 'REPLACE')
_vg = ob_cube.vertex_groups.new(name='DEF-finger_ring.02.R')
_vg = ob_cube.vertex_groups.new(name='DEF-finger_ring.01.R.02')
_vg = ob_cube.vertex_groups.new(name='DEF-palm.03.R')
for _i, _w in zip([379, 385, 387, 388, 391], [0.07072, 0.7503, 0.1309, 0.07773, 0.004253]): _vg.add([_i], _w, 'REPLACE')
_vg = ob_cube.vertex_groups.new(name='DEF-finger_ring.01.R.01')
_vg = ob_cube.vertex_groups.new(name='DEF-finger_pinky.03.R')
for _i, _w in zip([390, 391, 393, 394, 396], [0.006056, 0.8242, 0.06832, 0.854, 0.1159]): _vg.add([_i], _w, 'REPLACE')
_vg = ob_cube.vertex_groups.new(name='DEF-finger_pinky.02.R')
_vg = ob_cube.vertex_groups.new(name='DEF-finger_pinky.01.R.02')
_vg = ob_cube.vertex_groups.new(name='DEF-palm.04.R')
for _i, _w in zip([382, 384, 385, 388, 389, 390], [0.1112, 0.07505, 0.05029, 0.7993, 0.07624, 0.7951]): _vg.add([_i], _w, 'REPLACE')
_vg = ob_cube.vertex_groups.new(name='DEF-finger_pinky.01.R.01')
_vg = ob_cube.vertex_groups.new(name='DEF-hand.R')
for _i, _w in zip([379, 380, 381, 382, 383, 384, 403], [0.7463, 0.84, 0.8521, 0.2074, 0.5814, 0.1865, 0.01568]): _vg.add([_i], _w, 'REPLACE')
_vg = ob_cube.vertex_groups.new(name='DEF-forearm.R.01')
for _i, _w in zip([88, 89, 90, 91, 92, 93, 94, 95, 96, 97, 98, 99, 100, 101, 102, 103, 104, 105], [1.0, 1.0, 1.0, 1.0, 1.0, 1.0, 0.9994, 0.9994, 0.9994, 0.9994, 0.9994, 0.9994, 1.0, 1.0, 1.0, 1.0, 1.0, 1.0]): _vg.add([_i], _w, 'REPLACE')
_vg = ob_cube.vertex_groups.new(name='DEF-forearm.R.02')
for _i, _w in zip([379, 381, 382, 383, 384, 388, 390], [0.1086, 0.01104, 0.6236, 0.2003, 0.6669, 0.02438, 0.01127]): _vg.add([_i], _w, 'REPLACE')
_vg = ob_cube.vertex_groups.new(name='DEF-upper_arm.R.02')
for _i, _w in zip([191, 192, 193, 194, 195, 196], [0.9899, 0.9909, 0.9932, 0.9907, 0.9855, 0.9935]): _vg.add([_i], _w, 'REPLACE')
_vg = ob_cube.vertex_groups.new(name='DEF-shoulder.R')
for _i, _w in zip([108, 109, 110, 111, 112, 113, 114, 115, 116, 122, 131, 150, 151, 152, 153, 154, 155, 156, 157, 158, 159, 160, 162, 163, 165, 167, 170, 182, 184, 185, 186, 187, 188, 189, 190, 202], [0.1439, 0.3905, 0.2085, 0.2582, 0.02986, 0.04309, 0.1534, 0.07907, 0.1667, 0.01824, 0.01717, 0.4436, 0.5149, 0.6133, 0.4844, 0.6733, 0.6784, 0.9604, 0.5718, 0.6563, 0.275, 0.905, 0.1421, 0.8064, 0.08258, 0.06881, 0.05277, 0.9103, 0.1834, 0.8507, 0.9609, 0.9542, 0.169, 0.6372, 0.1623, 0.009686]): _vg.add([_i], _w, 'REPLACE')
_vg = ob_cube.vertex_groups.new(name='DEF-upper_arm.R.01')
for _i, _w in zip([155, 156, 165, 166, 169, 183, 185, 187, 188, 189, 190], [0.05001, 0.001061, 0.1933, 0.05156, 0.01282, 0.1699, 0.1169, 0.00791, 0.7452, 0.2786, 0.7956]): _vg.add([_i], _w, 'REPLACE')
_vg = ob_cube.vertex_groups.new(name='DEF-neck')
for _i, _w in zip([204, 205, 206, 207, 208, 209, 210, 211, 212, 213, 214, 215, 216, 217, 218, 219, 220, 221, 222, 223, 224, 225, 226, 227, 228, 229, 230, 231, 232, 233, 234, 235, 296, 297, 298, 299, 300, 301, 302, 303, 304, 305, 306, 307, 308, 309, 310, 311, 312, 313, 314, 315, 316, 317, 318, 319, 320, 321, 322, 323, 324, 325, 326, 327, 328, 329, 330, 331, 332, 333, 334, 335, 336, 337, 338, 339, 340], [0.05728, 0.08014, 0.6755, 0.9322, 0.7522, 0.04498, 0.9287, 0.9541, 0.08501, 0.184, 0.06237, 0.05164, 0.9277, 0.1448, 0.3814, 0.06046, 0.05319, 0.05886, 0.8739, 0.07932, 0.1838, 0.1309, 0.427, 0.08596, 0.2224, 0.1096, 0.2514, 0.1243, 0.1366, 0.2036, 0.1835, 0.181, 0.05764, 0.0805, 0.6754, 0.9308, 0.7521, 0.04522, 0.9271, 0.9524, 0.08537, 0.1844, 0.06289, 0.05215, 0.9264, 0.1451, 0.3809, 0.06057, 0.05333, 0.059, 0.8726, 0.07943, 0.184, 0.1314, 0.4265, 0.0866, 0.2232, 0.1096, 0.2514, 0.7601, 0.04308, 0.9448, 0.05817, 0.0531, 0.05842, 0.9311, 0.1063, 0.07885, 0.1838, 0.1056, 0.2371, 0.1148, 0.1383, 0.1265, 0.1863, 0.1843, 0.207]): _vg.add([_i], _w, 'REPLACE')
_vg = ob_cube.vertex_groups.new(name='DEF-ribs')
for _i, _w in zip([108, 109, 110, 111, 112, 114, 115, 116, 119, 120, 121, 122, 131, 132, 136, 137, 138, 145, 146, 147, 148, 149, 150, 151, 152, 153, 154, 155, 157, 158, 159, 160, 162, 163, 165, 166, 167, 169, 170, 182, 183, 184, 188, 189, 190, 197, 198, 199, 200, 201, 202, 203, 207, 210, 216, 222, 231, 232, 233, 234, 235, 299, 302, 303, 308, 314, 325, 329, 330, 335, 336, 337, 338, 339, 340], [0.3122, 0.1118, 0.1597, 0.1258, 0.2268, 0.2451, 0.6397, 0.03543, 0.6559, 0.6244, 0.7982, 0.7746, 0.04181, 0.7037, 0.06827, 0.06244, 0.008683, 0.1021, 0.07329, 0.1223, 0.1202, 0.09093, 0.4153, 0.1116, 0.1185, 0.3788, 0.1411, 0.2326, 0.291, 0.1839, 0.6231, 0.03695, 0.699, 0.01413, 0.6208, 0.7969, 0.7738, 0.8071, 0.7918, 0.04814, 0.6985, 0.654, 0.06658, 0.06216, 0.007198, 0.1033, 0.1025, 0.07365, 0.06548, 0.1228, 0.1208, 0.09132, 0.01137, 0.02138, 0.0336, 0.0961, 0.872, 0.8603, 0.7909, 0.8104, 0.8134, 0.01271, 0.02299, 0.0007202, 0.03478, 0.09683, 0.02043, 0.05622, 0.8908, 0.8833, 0.8585, 0.8697, 0.8075, 0.8099, 0.7872]): _vg.add([_i], _w, 'REPLACE')
_vg = ob_cube.vertex_groups.new(name='DEF-toe.L')
for _i, _w in zip([247, 248, 250, 251, 252, 253, 254, 255, 256, 257, 258, 259, 263, 264, 266, 267, 268, 269], [0.1255, 0.04536, 0.07097, 0.003906, 0.9471, 0.8845, 0.981, 0.9805, 0.2706, 0.5339, 0.8527, 0.2054, 0.05813, 0.009803, 1.002, 1.026, 0.8587, 0.8692]): _vg.add([_i], _w, 'REPLACE')
_vg = ob_cube.vertex_groups.new(name='DEF-foot.L')
for _i, _w in zip([240, 241, 242, 243, 244, 245, 246, 247, 248, 249, 250, 251, 252, 253, 256, 257, 258, 259, 260, 261, 262, 263, 264, 265, 268, 269, 350, 351, 352, 353, 354], [0.4652, 0.9591, 0.1297, 0.5624, 0.9645, 0.9105, 0.6229, 0.8159, 0.7562, 0.6026, 0.8799, 0.7972, 0.0525, 0.115, 0.7263, 0.464, 0.1422, 0.7894, 0.657, 0.5046, 0.5532, 0.8368, 0.9211, 0.5313, 0.1405, 0.1285, 0.01474, 0.05501, 0.06248, 0.02536, 0.0817]): _vg.add([_i], _w, 'REPLACE')
_vg = ob_cube.vertex_groups.new(name='DEF-shin.L.01')
for _i, _w in zip([4, 6, 7, 10, 12, 13, 14, 15, 16, 17, 18, 19, 20, 21, 22, 23, 24, 25, 26, 27, 28, 29, 54, 55, 56, 57, 106, 107], [0.003926, 0.02888, 0.02758, 0.03765, 0.9882, 0.9942, 0.9919, 0.9716, 0.9889, 0.9943, 0.9485, 0.9371, 0.9328, 0.9348, 0.9833, 0.9776, 0.9884, 0.978, 0.9968, 0.9957, 0.9836, 0.9836, 0.1307, 0.1642, 0.1953, 0.139, 0.07171, 0.09807]): _vg.add([_i], _w, 'REPLACE')
_vg = ob_cube.vertex_groups.new(name='DEF-shin.L.02')
for _i, _w in zip([18, 19, 20, 21, 54, 55, 56, 57, 106, 107, 240, 241, 242, 243, 244, 245, 246, 247, 248, 249, 250, 251, 260, 261, 262, 263, 264, 265, 349, 350, 351, 352, 353, 354], [0.05131, 0.06252, 0.06613, 0.06483, 0.8692, 0.8357, 0.8047, 0.8609, 0.9283, 0.9019, 0.5336, 0.0241, 0.869, 0.4366, 0.002267, 0.08812, 0.3592, 0.05865, 0.1961, 0.386, 0.04826, 0.1759, 0.3361, 0.4913, 0.4358, 0.105, 0.04794, 0.4629, 0.9873, 0.9675, 0.9449, 0.9372, 0.9622, 0.9176]): _vg.add([_i], _w, 'REPLACE')
_vg = ob_cube.vertex_groups.new(name='DEF-thigh.L.02')
_vg = ob_cube.vertex_groups.new(name='DEF-toe.R')
for _i, _w in zip([356, 357, 359, 360, 361, 362, 363, 364, 365, 366, 367, 368, 372, 373, 375, 376, 377, 378], [0.1256, 0.04555, 0.07059, 0.003659, 0.9467, 0.8853, 0.9804, 0.981, 0.2713, 0.5335, 0.8501, 0.2067, 0.05853, 0.009016, 1.002, 1.026, 0.8632, 0.8666]): _vg.add([_i], _w, 'REPLACE')
_vg = ob_cube.vertex_groups.new(name='DEF-foot.R')
for _i, _w in zip([236, 237, 238, 239, 341, 343, 344, 345, 346, 347, 348, 355, 356, 357, 358, 359, 360, 361, 362, 365, 366, 367, 368, 369, 370, 371, 372, 373, 374, 377, 378], [0.08135, 0.02569, 0.06326, 0.05432, 0.0109, 0.466, 0.9572, 0.1357, 0.563, 0.9657, 0.9142, 0.623, 0.8155, 0.756, 0.6027, 0.8807, 0.7976, 0.0529, 0.1141, 0.7257, 0.4645, 0.1447, 0.788, 0.6577, 0.5043, 0.5538, 0.8358, 0.9223, 0.5315, 0.1361, 0.131]): _vg.add([_i], _w, 'REPLACE')
_vg = ob_cube.vertex_groups.new(name='DEF-shin.R.01')
for _i, _w in zip([48, 49, 50, 51, 52, 53, 62, 64, 65, 68, 70, 71, 72, 73, 74, 75, 76, 77, 78, 79, 80, 81, 82, 83, 84, 85, 86, 87], [0.9996, 0.9996, 0.9995, 0.9996, 0.9996, 0.9996, 0.003733, 0.02895, 0.02796, 0.03738, 0.9894, 0.9946, 0.9917, 0.973, 0.99, 0.9948, 0.9998, 0.9996, 0.999, 0.9996, 0.9999, 0.9998, 0.9987, 0.9927, 0.9991, 0.9985, 0.9974, 0.9971]): _vg.add([_i], _w, 'REPLACE')
_vg = ob_cube.vertex_groups.new(name='DEF-shin.R.02')
for _i, _w in zip([236, 237, 238, 239, 341, 342, 343, 344, 345, 346, 347, 348, 355, 356, 357, 358, 359, 360, 369, 370, 371, 372, 373, 374], [0.918, 0.962, 0.9364, 0.9455, 0.9695, 0.9864, 0.5328, 0.02749, 0.863, 0.436, 0.0002804, 0.08457, 0.3591, 0.05898, 0.1962, 0.3859, 0.04743, 0.1756, 0.3355, 0.4916, 0.4351, 0.1057, 0.04631, 0.4627]): _vg.add([_i], _w, 'REPLACE')
_vg = ob_cube.vertex_groups.new(name='DEF-thigh.R.02')
_vg = ob_cube.vertex_groups.new(name='DEF-spine')
for _i, _w in zip([117, 118, 119, 120, 121, 122, 125, 126, 132, 145, 146, 147, 148, 149, 161, 164, 165, 166, 167, 169, 170, 172, 173, 175, 183, 184, 197, 198, 199, 200, 201, 202, 203], [0.06358, 0.08024, 0.1018, 0.09044, 0.09696, 0.05296, 0.1114, 0.05516, 0.09262, 0.1996, 0.8285, 0.686, 0.5269, 0.7753, 0.06384, 0.08091, 0.09086, 0.09712, 0.05309, 0.096, 0.03963, 0.1119, 0.05566, 0.04328, 0.09323, 0.102, 0.1409, 0.1995, 0.8273, 0.8489, 0.6833, 0.5249, 0.7731]): _vg.add([_i], _w, 'REPLACE')
_vg = ob_cube.vertex_groups.new(name='DEF-thigh.L.01')
for _i, _w in zip([0, 1, 2, 3, 4, 5, 6, 7, 8, 9, 10, 11, 15, 117, 118, 123, 124, 125, 126, 127, 128, 129, 130, 168, 171, 174, 176, 178, 179, 180, 181], [0.8653, 0.9762, 0.9793, 0.4983, 0.9585, 0.937, 0.9371, 0.9596, 0.9874, 0.9168, 0.9528, 0.9822, 0.002481, 0.1448, 0.06894, 0.7345, 0.7052, 0.0958, 0.01049, 0.1044, 0.8554, 0.3373, 0.3723, 0.01631, 0.05725, 0.03465, 0.06222, 0.1059, 0.1785, 0.1488, 0.2568]): _vg.add([_i], _w, 'REPLACE')
_vg = ob_cube.vertex_groups.new(name='DEF-thigh.R.01')
for _i, _w in zip([58, 59, 60, 61, 62, 63, 64, 65, 66, 67, 68, 69, 73, 123, 124, 127, 129, 130, 161, 164, 168, 171, 172, 173, 174, 176, 177, 178, 179, 180, 181], [0.8668, 0.9762, 0.9791, 0.5042, 0.959, 0.9393, 0.9374, 0.9595, 0.9871, 0.9179, 0.9531, 0.9829, 0.002232, 0.01608, 0.05707, 0.03445, 0.1058, 0.1783, 0.1453, 0.06957, 0.7338, 0.7043, 0.09636, 0.01123, 0.1047, 0.06226, 0.853, 0.337, 0.3718, 0.1486, 0.2565]): _vg.add([_i], _w, 'REPLACE')
_vg = ob_cube.vertex_groups.new(name='DEF-hips')
for _i, _w in zip([0, 3, 5, 9, 58, 61, 63, 67, 117, 118, 119, 122, 123, 124, 125, 126, 127, 128, 129, 130, 145, 146, 147, 148, 149, 161, 164, 167, 168, 170, 171, 172, 173, 174, 175, 176, 177, 178, 179, 180, 181, 184, 197, 198, 199, 200, 201, 202, 203], [0.1276, 0.4976, 0.05888, 0.07098, 0.126, 0.4917, 0.05677, 0.06998, 0.7571, 0.8326, 0.03203, 0.08483, 0.2222, 0.2298, 0.7623, 0.8999, 0.8262, 0.1188, 0.5455, 0.446, 0.664, 0.0802, 0.1393, 0.3033, 0.09983, 0.7561, 0.8309, 0.08505, 0.2227, 0.08112, 0.2304, 0.7608, 0.8988, 0.8255, 0.9232, 0.8465, 0.1207, 0.5456, 0.4461, 0.6935, 0.4837, 0.03279, 0.7244, 0.6635, 0.08073, 0.07151, 0.1404, 0.3042, 0.1007]): _vg.add([_i], _w, 'REPLACE')
_vg = ob_cube.vertex_groups.new(name='hips')
for _i, _w in zip([117, 118, 122, 123, 124, 125, 126, 127, 128, 129, 130, 145, 146, 147, 148, 149, 161, 164, 167, 168, 170, 171, 172, 173, 174, 175, 176, 177, 178, 179, 180, 181, 184, 197, 198, 199, 200, 201, 202, 203], [0.3012, 0.764, 0.04661, 0.1161, 0.04625, 0.6119, 0.836, 0.2788, 0.05224, 0.2192, 0.1047, 0.4675, 0.09734, 0.1157, 0.1915, 0.1021, 0.2745, 0.7819, 0.05862, 0.1754, 0.04971, 0.02588, 0.6256, 0.846, 0.2265, 0.8598, 0.4514, 0.09242, 0.2391, 0.09512, 0.2396, 0.1066, 0.004203, 0.687, 0.6345, 0.1022, 0.09476, 0.1443, 0.2513, 0.114]): _vg.add([_i], _w, 'REPLACE')
_vg = ob_cube.vertex_groups.new(name='spine')
for _i, _w in zip([116, 117, 118, 119, 120, 121, 122, 125, 126, 127, 132, 137, 145, 146, 147, 148, 149, 160, 161, 163, 164, 165, 166, 167, 169, 170, 172, 173, 175, 176, 183, 184, 189, 197, 198, 199, 200, 201, 202, 203], [0.07024, 0.08749, 0.09292, 0.3112, 0.1384, 0.1115, 0.7685, 0.1247, 0.07159, 0.02597, 0.1071, 0.01181, 0.4687, 0.7826, 0.7435, 0.6719, 0.7609, 0.07124, 0.06321, 0.06118, 0.08447, 0.149, 0.1126, 0.7536, 0.111, 0.806, 0.1089, 0.06731, 0.06374, 0.004868, 0.112, 0.316, 0.03476, 0.2449, 0.2672, 0.7752, 0.7915, 0.7075, 0.5948, 0.7442]): _vg.add([_i], _w, 'REPLACE')
_vg = ob_cube.vertex_groups.new(name='chest')
for _i, _w in zip([108, 110, 112, 113, 114, 115, 116, 119, 120, 121, 122, 132, 136, 137, 138, 146, 147, 148, 149, 150, 152, 153, 155, 156, 157, 158, 159, 160, 162, 163, 165, 166, 167, 169, 170, 183, 184, 188, 189, 190, 199, 200, 201, 202, 203, 207, 216, 231, 232, 233, 234, 235, 330, 337, 338, 339, 340], [0.2078, 0.01142, 0.1707, 0.1326, 0.1136, 0.605, 0.5408, 0.5021, 0.5953, 0.7601, 0.1567, 0.6736, 0.07737, 0.07179, 0.04368, 0.09032, 0.09759, 0.06003, 0.09473, 0.2276, 0.02559, 0.2063, 0.2078, 0.05498, 0.1134, 0.008257, 0.5873, 0.2008, 0.6761, 0.5591, 0.5846, 0.7589, 0.143, 0.7683, 0.1147, 0.672, 0.4811, 0.1262, 0.1006, 0.09324, 0.09241, 0.08734, 0.1012, 0.06112, 0.09841, 0.003705, 0.01772, 0.5804, 0.005372, 0.4438, 0.1696, 0.6012, 0.2926, 0.4268, 0.1035, 0.2673, 0.2881]): _vg.add([_i], _w, 'REPLACE')
_vg = ob_cube.vertex_groups.new(name='neck')
for _i, _w in zip([205, 206, 207, 208, 210, 211, 212, 213, 216, 217, 218, 222, 223, 224, 225, 226, 227, 228, 229, 230, 231, 232, 233, 234, 235, 296, 297, 298, 299, 300, 302, 303, 304, 305, 308, 309, 310, 314, 315, 316, 317, 318, 319, 320, 321, 322, 323, 325, 329, 330, 331, 332, 333, 334, 336, 337, 338, 339, 340], [0.006614, 0.4331, 0.9156, 0.4431, 0.9251, 0.9454, 0.03521, 0.1056, 0.9151, 0.05225, 0.1232, 0.8628, 0.02853, 0.09924, 0.034, 0.129, 0.0245, 0.1116, 0.05474, 0.146, 0.3555, 0.008881, 0.1955, 0.1157, 0.2601, 0.005395, 0.01513, 0.4024, 0.9193, 0.3878, 0.9144, 0.9415, 0.04323, 0.1109, 0.9217, 0.05773, 0.1325, 0.8512, 0.03035, 0.09813, 0.05045, 0.1439, 0.03876, 0.1226, 0.05645, 0.1496, 0.3863, 0.9392, 0.9354, 0.6653, 0.02822, 0.0964, 0.05549, 0.1543, 0.01033, 0.4953, 0.1501, 0.5694, 0.3144]): _vg.add([_i], _w, 'REPLACE')
_vg = ob_cube.vertex_groups.new(name='head')
for _i, _w in zip([204, 205, 206, 207, 208, 209, 210, 211, 212, 213, 214, 215, 216, 217, 218, 219, 220, 221, 222, 223, 224, 225, 226, 227, 228, 229, 230, 296, 297, 298, 299, 300, 301, 302, 303, 304, 305, 306, 307, 308, 309, 310, 311, 312, 313, 314, 315, 316, 317, 318, 319, 320, 321, 322, 323, 324, 325, 326, 327, 328, 331, 332, 333, 334], [0.9752, 0.9709, 0.5571, 0.05592, 0.5443, 0.9807, 0.04248, 0.01489, 0.9564, 0.8922, 0.9796, 0.9811, 0.04403, 0.9462, 0.8729, 0.9757, 0.9885, 0.9874, 0.03315, 0.9598, 0.8982, 0.9569, 0.8676, 0.9618, 0.8855, 0.9437, 0.8496, 0.9716, 0.9666, 0.5867, 0.0608, 0.5981, 0.9797, 0.05441, 0.02871, 0.9523, 0.8866, 0.9748, 0.9766, 0.05127, 0.9408, 0.8642, 0.9745, 0.9872, 0.986, 0.0483, 0.9588, 0.8991, 0.9483, 0.8527, 0.9545, 0.874, 0.942, 0.8464, 0.6014, 0.9809, 0.01915, 0.9758, 0.9888, 0.9876, 0.9599, 0.901, 0.9429, 0.8413]): _vg.add([_i], _w, 'REPLACE')
_vg = ob_cube.vertex_groups.new(name='shoulder.L')
for _i, _w in zip([108, 109, 110, 111, 112, 113, 114, 115, 116, 119, 131, 133, 134, 135, 137, 150, 151, 152, 153, 154, 157, 158, 159, 160, 162, 163, 222, 231, 232, 233, 234, 235, 329, 335, 336, 338, 340], [0.5186, 0.9731, 0.9282, 0.9496, 0.5662, 0.6544, 0.7327, 0.2257, 0.2589, 0.006973, 0.9407, 0.05451, 0.04264, 0.05036, 0.02746, 0.3666, 0.9396, 0.506, 0.2329, 0.09883, 0.1245, 0.06452, 0.06595, 0.07812, 0.1211, 0.1495, 0.0832, 0.05022, 0.9232, 0.3497, 0.7022, 0.1265, 0.01515, 0.8794, 0.1427, 0.05143, 0.006211]): _vg.add([_i], _w, 'REPLACE')
_vg = ob_cube.vertex_groups.new(name='upper_arm.L')
for _i, _w in zip([108, 112, 113, 114, 115, 116, 119, 120, 121, 131, 132, 133, 134, 135, 136, 137, 138, 139, 140, 141, 142, 143, 144, 147, 162, 166, 169], [0.008007, 0.2333, 0.2196, 0.01664, 0.08099, 0.0559, 0.1251, 0.2456, 0.06068, 0.05121, 0.174, 0.9315, 0.9411, 0.9479, 0.8927, 0.8545, 0.9323, 0.9993, 0.9995, 0.9996, 0.9991, 0.9986, 0.9997, 0.01845, 0.01796, 0.001868, 0.02908]): _vg.add([_i], _w, 'REPLACE')
_vg = ob_cube.vertex_groups.new(name='forearm.L')
for _i, _w in zip([30, 31, 32, 33, 34, 35, 36, 37, 38, 39, 40, 41, 42, 43, 44, 45, 46, 47, 270, 271, 272, 273, 274, 275, 277, 279, 280, 281, 288, 289, 290, 291, 292, 293, 294, 295], [1.0, 1.0, 1.0, 1.0, 1.0, 1.0, 1.0, 1.0, 1.0, 1.0, 1.0, 1.0, 1.0, 1.0, 1.0, 1.0, 1.0, 1.0, 0.95, 0.8238, 0.93, 0.8027, 0.7228, 0.7794, 0.03078, 0.08113, 0.08312, 0.06616, 0.29, 0.294, 0.2849, 0.2866, 0.2842, 0.2589, 0.3309, 0.3202]): _vg.add([_i], _w, 'REPLACE')
_vg = ob_cube.vertex_groups.new(name='hand.L')
for _i, _w in zip([270, 271, 272, 273, 274, 275, 276, 277, 278, 279, 280, 281, 288, 289, 290, 291, 292, 293, 294, 295], [0.03497, 0.01005, 0.02027, 0.1437, 0.05163, 0.1201, 0.9614, 0.1152, 0.9414, 0.8176, 0.1461, 0.7507, 0.06879, 0.06842, 0.07047, 0.07111, 0.07669, 0.07502, 0.05843, 0.05653]): _vg.add([_i], _w, 'REPLACE')
_vg = ob_cube.vertex_groups.new(name='palm.01.L')
_vg = ob_cube.vertex_groups.new(name='f_index.01.L')
_vg = ob_cube.vertex_groups.new(name='f_index.02.L')
for _i, _w in zip([282, 283, 284, 285, 286, 287], [0.09521, 0.9169, 0.8606, 0.09226, 0.9323, 0.9252]): _vg.add([_i], _w, 'REPLACE')
_vg = ob_cube.vertex_groups.new(name='f_index.03.L')
_vg = ob_cube.vertex_groups.new(name='thumb.01.L')
for _i, _w in zip([271, 272, 273, 274, 275, 277, 278, 279, 280, 281, 283, 286, 288, 289, 290, 291, 292, 293, 294, 295], [0.1429, 0.01748, 0.04369, 0.2185, 0.09273, 0.8231, 0.02873, 0.07017, 0.7407, 0.1385, 0.0283, 0.02628, 0.6284, 0.6249, 0.6314, 0.629, 0.6244, 0.6521, 0.6001, 0.6131]): _vg.add([_i], _w, 'REPLACE')
_vg = ob_cube.vertex_groups.new(name='thumb.02.L')
_vg = ob_cube.vertex_groups.new(name='thumb.03.L')
_vg = ob_cube.vertex_groups.new(name='palm.02.L')
_vg = ob_cube.vertex_groups.new(name='f_middle.01.L')
for _i, _w in zip([282, 284, 285], [0.3941, 0.05646, 0.01361]): _vg.add([_i], _w, 'REPLACE')
_vg = ob_cube.vertex_groups.new(name='f_middle.02.L')
for _i, _w in zip([282, 284, 285], [0.3941, 0.05646, 0.01361]): _vg.add([_i], _w, 'REPLACE')
_vg = ob_cube.vertex_groups.new(name='f_middle.03.L')
_vg = ob_cube.vertex_groups.new(name='palm.03.L')
_vg = ob_cube.vertex_groups.new(name='f_ring.01.L')
_vg = ob_cube.vertex_groups.new(name='f_ring.02.L')
for _i, _w in zip([279, 281, 282, 285, 287], [0.02381, 0.03952, 0.09184, 0.8201, 0.06345]): _vg.add([_i], _w, 'REPLACE')
_vg = ob_cube.vertex_groups.new(name='f_ring.03.L')
_vg = ob_cube.vertex_groups.new(name='palm.04.L')
_vg = ob_cube.vertex_groups.new(name='f_pinky.01.L')
_vg = ob_cube.vertex_groups.new(name='f_pinky.02.L')
_vg = ob_cube.vertex_groups.new(name='f_pinky.03.L')
_vg = ob_cube.vertex_groups.new(name='shoulder.R')
for _i, _w in zip([108, 110, 114, 115, 116, 150, 151, 152, 153, 154, 155, 156, 157, 158, 159, 160, 162, 163, 165, 166, 182, 183, 184, 185, 186, 187, 188, 189, 190, 314, 335, 336, 337, 338, 339, 340], [0.237, 0.007735, 0.116, 0.07102, 0.06725, 0.3749, 0.04538, 0.4449, 0.5362, 0.8782, 0.7185, 0.8901, 0.7469, 0.9019, 0.2998, 0.6233, 0.1475, 0.2031, 0.0747, 0.006047, 0.9895, 0.03677, 0.08433, 0.8931, 0.9388, 0.9973, 0.2952, 0.2848, 0.2005, 0.0836, 0.09779, 0.811, 0.0599, 0.6894, 0.1406, 0.3617]): _vg.add([_i], _w, 'REPLACE')
_vg = ob_cube.vertex_groups.new(name='upper_arm.R')
for _i, _w in zip([155, 156, 165, 166, 169, 183, 184, 185, 186, 188, 189, 190, 191, 192, 193, 194, 195, 196, 201], [0.01889, 0.05008, 0.182, 0.04638, 0.01174, 0.1437, 0.07891, 0.0783, 0.0447, 0.5516, 0.5645, 0.6849, 0.4986, 0.8276, 0.3051, 0.8944, 0.9311, 0.9394, 0.002334]): _vg.add([_i], _w, 'REPLACE')
_vg = ob_cube.vertex_groups.new(name='forearm.R')
for _i, _w in zip([88, 89, 90, 91, 92, 93, 94, 95, 96, 97, 98, 99, 100, 101, 102, 103, 104, 105, 191, 192, 193, 194, 195, 196, 379, 381, 382, 383, 384], [1.0, 1.0, 1.0, 1.0, 1.0, 1.0, 1.0, 1.0, 1.0, 1.0, 1.0, 1.0, 1.0, 1.0, 1.0, 1.0, 1.0, 1.0, 0.4972, 0.1665, 0.692, 0.09954, 0.05809, 0.05513, 0.6624, 0.05457, 0.1745, 0.004736, 0.06934]): _vg.add([_i], _w, 'REPLACE')
_vg = ob_cube.vertex_groups.new(name='hand.R')
for _i, _w in zip([379, 380, 381, 382, 383, 384, 388, 390, 402, 403, 404], [0.2422, 0.8129, 0.9065, 0.5515, 0.3111, 0.5646, 0.05646, 0.0432, 0.002294, 0.07166, 0.1011]): _vg.add([_i], _w, 'REPLACE')
_vg = ob_cube.vertex_groups.new(name='palm.01.R')
for _i, _w in zip([380, 386, 389, 392, 397, 398, 399, 400, 401, 402, 403, 404], [0.03888, 0.8891, 0.08656, 0.05786, 0.02006, 0.009252, 0.02943, 0.01666, 0.038, 0.1031, 0.01954, 0.06354]): _vg.add([_i], _w, 'REPLACE')
_vg = ob_cube.vertex_groups.new(name='f_index.01.R')
_vg = ob_cube.vertex_groups.new(name='f_index.02.R')
_vg = ob_cube.vertex_groups.new(name='f_index.03.R')
_vg = ob_cube.vertex_groups.new(name='thumb.01.R')
for _i, _w in zip([380, 382, 383, 384, 386, 388, 389, 390, 397, 398, 399, 400, 401, 402, 403, 404], [0.1027, 0.1064, 0.5839, 0.2261, 0.0182, 0.08137, 0.744, 0.1513, 0.6062, 0.6211, 0.6353, 0.647, 0.6024, 0.5254, 0.7313, 0.6898]): _vg.add([_i], _w, 'REPLACE')
_vg = ob_cube.vertex_groups.new(name='thumb.02.R')
for _i, _w in zip([397, 398, 399, 400, 401, 402, 403, 404], [0.3269, 0.3171, 0.2964, 0.2926, 0.3118, 0.3328, 0.1454, 0.1331]): _vg.add([_i], _w, 'REPLACE')
_vg = ob_cube.vertex_groups.new(name='thumb.03.R')
_vg = ob_cube.vertex_groups.new(name='palm.02.R')
_vg = ob_cube.vertex_groups.new(name='f_middle.01.R')
_vg = ob_cube.vertex_groups.new(name='f_middle.02.R')
_vg = ob_cube.vertex_groups.new(name='f_middle.03.R')
for _i, _w in zip([391, 392, 393, 394, 395, 396], [0.1416, 0.7869, 0.6799, 0.1057, 0.916, 0.2265]): _vg.add([_i], _w, 'REPLACE')
_vg = ob_cube.vertex_groups.new(name='palm.03.R')
for _i, _w in zip([385, 386, 387, 393], [0.04402, 0.04413, 0.9808, 0.02269]): _vg.add([_i], _w, 'REPLACE')
_vg = ob_cube.vertex_groups.new(name='f_ring.01.R')
_vg = ob_cube.vertex_groups.new(name='f_ring.02.R')
for _i, _w in zip([391, 392, 393, 394, 396], [0.322, 0.01133, 0.08539, 0.09642, 0.02916]): _vg.add([_i], _w, 'REPLACE')
_vg = ob_cube.vertex_groups.new(name='f_ring.03.R')
for _i, _w in zip([388, 390, 391, 392, 393, 394, 395, 396], [3.841e-06, 0.0142, 0.4713, 0.09538, 0.2031, 0.7011, 0.05057, 0.7103]): _vg.add([_i], _w, 'REPLACE')
_vg = ob_cube.vertex_groups.new(name='palm.04.R')
for _i, _w in zip([379, 382, 383, 384, 385, 388, 389, 390, 391, 394], [0.0687, 0.1489, 0.01508, 0.1147, 0.9404, 0.7973, 0.09531, 0.7239, 0.05074, 0.07346]): _vg.add([_i], _w, 'REPLACE')
_vg = ob_cube.vertex_groups.new(name='f_pinky.01.R')
_vg = ob_cube.vertex_groups.new(name='f_pinky.02.R')
_vg = ob_cube.vertex_groups.new(name='f_pinky.03.R')
_vg = ob_cube.vertex_groups.new(name='thigh.L')
for _i, _w in zip([0, 1, 2, 3, 4, 5, 6, 7, 8, 9, 10, 11, 117, 118, 123, 124, 125, 126, 127, 128, 129, 130, 145, 148, 168, 171, 173, 174, 175, 176, 177, 178, 179, 180, 181], [0.9827, 0.9818, 0.9869, 0.9913, 0.9724, 0.9955, 0.9586, 0.962, 0.9907, 0.9862, 0.9563, 0.987, 0.5599, 0.1177, 0.812, 0.8376, 0.232, 0.06448, 0.5404, 0.9162, 0.5778, 0.5515, 0.03219, 0.05798, 0.1523, 0.06693, 0.008669, 0.08993, 0.03239, 0.2288, 0.03324, 0.3596, 0.2845, 0.4842, 0.4157]): _vg.add([_i], _w, 'REPLACE')
_vg = ob_cube.vertex_groups.new(name='shin.L')
for _i, _w in zip([4, 6, 7, 10, 12, 13, 14, 15, 16, 17, 18, 19, 20, 21, 22, 23, 24, 25, 26, 27, 28, 29, 54, 55, 56, 57, 106, 107, 240, 241, 242, 243, 244, 245, 261, 262, 263, 265, 349, 350, 351, 352, 353, 354], [0.005122, 0.03285, 0.0261, 0.03749, 0.9943, 0.9922, 0.996, 0.9784, 0.9844, 0.9923, 0.9995, 0.9991, 0.9993, 0.9999, 0.9997, 0.9999, 0.9974, 0.9947, 0.9981, 0.9993, 0.9951, 0.9989, 0.9998, 0.9999, 0.9998, 0.9999, 0.9999, 1.0, 0.1752, 0.01594, 0.8767, 0.09084, 0.004597, 0.03792, 0.01759, 0.08448, 0.0218, 0.02705, 0.9896, 0.9538, 0.9188, 0.9293, 0.9502, 0.903]): _vg.add([_i], _w, 'REPLACE')
_vg = ob_cube.vertex_groups.new(name='foot.L')
for _i, _w in zip([241, 242, 244, 245, 247, 250, 252, 253, 255, 256, 257, 258, 259, 263, 264, 268, 269, 352, 354], [0.9451, 0.0616, 0.8345, 0.08586, 0.008605, 0.07171, 0.07257, 0.1413, 0.01289, 0.7033, 0.4394, 0.07051, 0.7503, 0.1259, 0.206, 0.1585, 0.09555, 0.06397, 0.07802]): _vg.add([_i], _w, 'REPLACE')
_vg = ob_cube.vertex_groups.new(name='toe.L')
for _i, _w in zip([247, 250, 252, 253, 254, 255, 256, 257, 258, 259, 263, 266, 267, 268, 269], [0.06366, 0.02719, 0.9247, 0.8547, 0.9698, 0.9637, 0.2788, 0.5283, 0.8633, 0.2202, 0.01574, 0.9965, 1.043, 0.8319, 0.89]): _vg.add([_i], _w, 'REPLACE')
_vg = ob_cube.vertex_groups.new(name='heel.L')
for _i, _w in zip([240, 242, 243, 244, 245, 246, 247, 248, 249, 250, 251, 260, 261, 262, 263, 264, 265, 350, 351, 353], [0.7975, 0.05266, 0.8789, 0.1146, 0.8655, 0.9377, 0.1145, 0.7646, 0.9612, 0.2173, 0.9226, 0.9625, 0.9588, 0.7977, 0.1071, 0.63, 0.9344, 0.01581, 0.07362, 0.03671]): _vg.add([_i], _w, 'REPLACE')
_vg = ob_cube.vertex_groups.new(name='heel.02.L')
for _i, _w in zip([246, 247, 248, 249, 250, 251, 258, 262, 263, 264], [0.04126, 0.7872, 0.1945, 0.0003792, 0.6705, 0.06181, 0.05824, 0.09033, 0.6982, 0.1338]): _vg.add([_i], _w, 'REPLACE')
_vg = ob_cube.vertex_groups.new(name='thigh.R')
for _i, _w in zip([58, 59, 60, 61, 62, 63, 64, 65, 66, 67, 68, 69, 117, 123, 124, 127, 129, 130, 161, 164, 168, 171, 172, 173, 174, 175, 176, 177, 178, 179, 180, 181, 197, 198, 202], [0.9748, 0.9873, 0.9832, 0.9849, 0.9804, 0.9933, 0.9433, 0.9711, 0.9814, 0.9768, 0.9713, 0.9832, 0.04098, 0.05726, 0.1058, 0.1445, 0.1795, 0.3396, 0.6322, 0.1013, 0.6513, 0.8904, 0.2355, 0.04416, 0.6688, 0.00218, 0.2931, 0.8509, 0.3759, 0.6193, 0.2513, 0.4754, 0.01891, 0.07244, 0.07119]): _vg.add([_i], _w, 'REPLACE')
_vg = ob_cube.vertex_groups.new(name='shin.R')
for _i, _w in zip([48, 49, 50, 51, 52, 53, 58, 64, 65, 68, 70, 71, 72, 73, 74, 75, 76, 77, 78, 79, 80, 81, 82, 83, 84, 85, 86, 87, 236, 237, 238, 239, 341, 342, 343, 344, 345, 346, 347, 348, 355, 357, 358, 369, 370, 371, 372, 374], [0.9998, 1.0, 0.9999, 0.9998, 0.9999, 0.9999, 0.0004421, 0.05669, 0.007707, 0.007319, 0.993, 0.9878, 0.9852, 0.9832, 0.985, 0.9987, 0.9991, 0.9991, 0.9997, 0.9998, 0.9999, 0.9993, 0.9958, 0.9966, 0.9996, 0.9958, 0.9952, 0.9982, 0.8978, 0.9713, 0.8998, 0.9839, 0.9961, 0.9588, 0.7962, 0.1223, 0.7298, 0.8335, 0.1213, 0.9995, 0.05003, 0.0581, 0.03594, 0.07209, 0.1174, 0.2138, 0.06049, 0.1573]): _vg.add([_i], _w, 'REPLACE')
_vg = ob_cube.vertex_groups.new(name='foot.R')
for _i, _w in zip([236, 238, 342, 343, 344, 345, 347, 356, 357, 359, 360, 362, 363, 364, 365, 366, 367, 368, 371, 372, 373, 377, 378], [0.09843, 0.09173, 0.01401, 0.0252, 0.8134, 0.1749, 0.8691, 0.09167, 0.04399, 0.1844, 0.04574, 0.07491, 0.06888, 0.0518, 0.8146, 0.6595, 0.4209, 0.8891, 0.05276, 0.1461, 0.8401, 0.246, 0.1818]): _vg.add([_i], _w, 'REPLACE')
_vg = ob_cube.vertex_groups.new(name='toe.R')
for _i, _w in zip([356, 361, 362, 363, 364, 365, 366, 367, 368, 372, 375, 376, 377, 378], [0.04873, 0.9763, 0.9237, 0.9216, 0.9413, 0.1733, 0.2559, 0.5224, 0.09398, 0.006143, 1.039, 1.08, 0.7389, 0.8061]): _vg.add([_i], _w, 'REPLACE')
_vg = ob_cube.vertex_groups.new(name='heel.R')
for _i, _w in zip([343, 345, 346, 355, 356, 357, 358, 359, 360, 369, 370, 371, 372, 373, 374], [0.1424, 0.05496, 0.1498, 0.8391, 0.1187, 0.6025, 0.9016, 0.1126, 0.8339, 0.9084, 0.8595, 0.5824, 0.09277, 0.06352, 0.7911]): _vg.add([_i], _w, 'REPLACE')
_vg = ob_cube.vertex_groups.new(name='heel.02.R')
for _i, _w in zip([344, 345, 355, 356, 357, 358, 359, 360, 366, 367, 371, 372, 373, 374], [0.04217, 0.02534, 0.08516, 0.7248, 0.275, 0.02711, 0.6801, 0.1001, 0.07099, 0.04524, 0.1448, 0.6726, 0.07115, 0.01917]): _vg.add([_i], _w, 'REPLACE')
_m = ob_cube.modifiers.new('Armature.001', 'ARMATURE')
_m.object = ob_metarig
_m = ob_cube.modifiers.new('Armature', 'ARMATURE')
_m.use_bone_envelopes = True

# ---- collection membership
col_collection_1.objects.link(ob_front_cam)
col_collection_1.objects.link(ob_fs_cam)
col_collection_1.objects.link(ob_side_cam)
col_collection_1.objects.link(ob_bs_cam)
col_collection_1.objects.link(ob_back_cam)
col_collection_1.objects.link(ob_metarig)
col_collection_1.objects.link(ob_cube)

# ---- scene / render settings (as saved in the file)
scene.camera = ob_front_cam
scene.frame_start = 1; scene.frame_end = 14; scene.frame_set(6)
scene.render.engine = 'BLENDER_EEVEE_NEXT'
scene.render.resolution_x = 64
scene.render.resolution_y = 64
scene.render.dither_intensity = 0.0
scene.render.film_transparent = True
scene.cycles.use_denoising = False
scene.cycles.samples = 10
scene.cycles.sampling_pattern = 'TABULATED_SOBOL'
scene.cycles.light_sampling_threshold = 0.0
scene.cycles.use_adaptive_sampling = False
scene.cycles.use_light_tree = False
scene.cycles.blur_glossy = 0.0
scene.cycles.pixel_filter_type = 'GAUSSIAN'
scene.cycles.sample_clamp_indirect = 0.0
scene.view_settings.view_transform = 'Standard'
bpy.context.view_layer.update()

# ---- added for rendering (the .blend has no usable light): sun
light_auto_sun = bpy.data.lights.new('AutoSun', 'SUN')
light_auto_sun.energy = 3.0
light_auto_sun.angle = 0.0523599
ob_auto_sun = bpy.data.objects.new('AutoSun', light_auto_sun)
scene.collection.objects.link(ob_auto_sun)
ob_auto_sun.rotation_euler = (0.872665, 0.174533, 0.523599)
bpy.context.view_layer.update()
